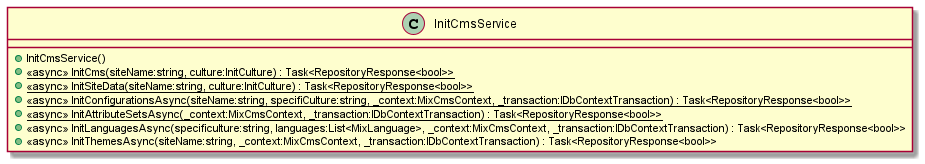

The diagram above was rendered by PlantUML. Its source (embedded in the PNG):
@startuml
class InitCmsService {
    + InitCmsService()
    + {static} <<async>> InitCms(siteName:string, culture:InitCulture) : Task<RepositoryResponse<bool>>
    + {static} <<async>> InitSiteData(siteName:string, culture:InitCulture) : Task<RepositoryResponse<bool>>
    + {static} <<async>> InitConfigurationsAsync(siteName:string, specifiCulture:string, _context:MixCmsContext, _transaction:IDbContextTransaction) : Task<RepositoryResponse<bool>>
    + {static} <<async>> InitAttributeSetsAsync(_context:MixCmsContext, _transaction:IDbContextTransaction) : Task<RepositoryResponse<bool>>
    + <<async>> InitLanguagesAsync(specificulture:string, languages:List<MixLanguage>, _context:MixCmsContext, _transaction:IDbContextTransaction) : Task<RepositoryResponse<bool>>
    + <<async>> InitThemesAsync(siteName:string, _context:MixCmsContext, _transaction:IDbContextTransaction) : Task<RepositoryResponse<bool>>
}
@enduml